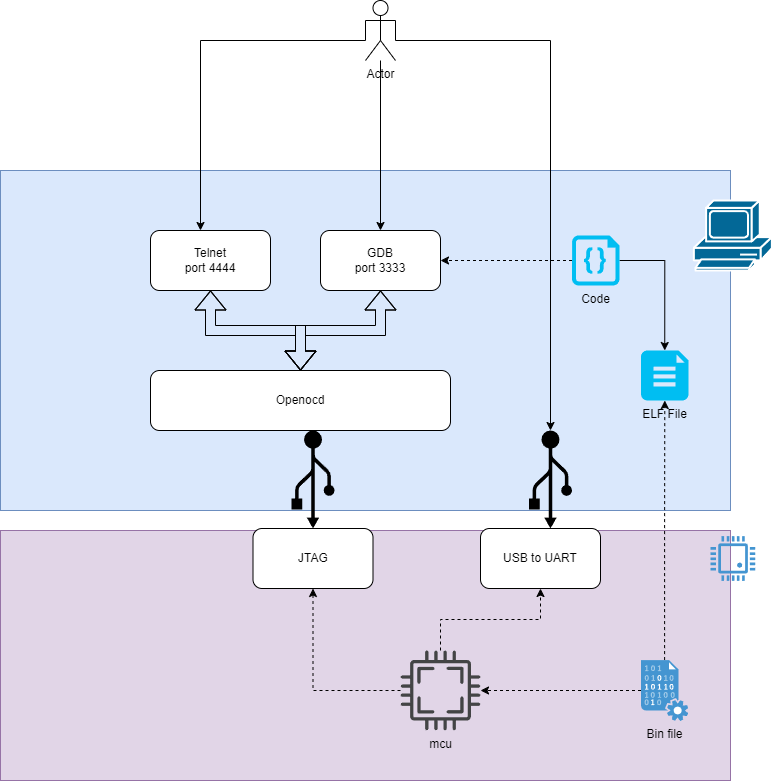

The diagram above was exported from draw.io. Its source (the exported page's mxGraphModel, read from the mxfile embedded in the PNG):
<mxGraphModel dx="1965" dy="2349" grid="1" gridSize="10" guides="1" tooltips="1" connect="1" arrows="1" fold="1" page="1" pageScale="1" pageWidth="827" pageHeight="1169" math="0" shadow="0">
  <root>
    <mxCell id="0" />
    <mxCell id="1" parent="0" />
    <mxCell id="v1fxblB3LPm_SgTxEYyR-16" value="" style="rounded=0;whiteSpace=wrap;html=1;fillColor=#e1d5e7;strokeColor=#9673a6;" vertex="1" parent="1">
      <mxGeometry x="80" y="500" width="730" height="250" as="geometry" />
    </mxCell>
    <mxCell id="v1fxblB3LPm_SgTxEYyR-18" value="" style="rounded=0;whiteSpace=wrap;html=1;fillColor=#dae8fc;strokeColor=#6c8ebf;" vertex="1" parent="1">
      <mxGeometry x="80" y="140" width="730" height="340" as="geometry" />
    </mxCell>
    <mxCell id="v1fxblB3LPm_SgTxEYyR-7" style="edgeStyle=orthogonalEdgeStyle;shape=flexArrow;rounded=0;orthogonalLoop=1;jettySize=auto;html=1;entryX=0.5;entryY=0;entryDx=0;entryDy=0;strokeColor=default;startArrow=block;" edge="1" parent="1" source="v1fxblB3LPm_SgTxEYyR-1" target="v1fxblB3LPm_SgTxEYyR-3">
      <mxGeometry relative="1" as="geometry" />
    </mxCell>
    <mxCell id="v1fxblB3LPm_SgTxEYyR-23" style="edgeStyle=orthogonalEdgeStyle;rounded=0;orthogonalLoop=1;jettySize=auto;html=1;strokeColor=default;startArrow=classic;entryX=0;entryY=0.3333333333333333;entryDx=0;entryDy=0;entryPerimeter=0;startFill=1;endArrow=none;endFill=0;" edge="1" parent="1" source="v1fxblB3LPm_SgTxEYyR-1" target="v1fxblB3LPm_SgTxEYyR-22">
      <mxGeometry relative="1" as="geometry">
        <mxPoint x="290" y="-10" as="targetPoint" />
        <Array as="points">
          <mxPoint x="280" y="10" />
          <mxPoint x="445" y="10" />
        </Array>
      </mxGeometry>
    </mxCell>
    <mxCell id="v1fxblB3LPm_SgTxEYyR-1" value="Telnet&lt;br&gt;port 4444" style="rounded=1;whiteSpace=wrap;html=1;" vertex="1" parent="1">
      <mxGeometry x="230" y="200" width="120" height="60" as="geometry" />
    </mxCell>
    <mxCell id="v1fxblB3LPm_SgTxEYyR-5" style="edgeStyle=orthogonalEdgeStyle;rounded=0;orthogonalLoop=1;jettySize=auto;html=1;entryX=0.5;entryY=0;entryDx=0;entryDy=0;strokeColor=none;anchorPointDirection=1;shape=flexArrow;" edge="1" parent="1" source="v1fxblB3LPm_SgTxEYyR-2" target="v1fxblB3LPm_SgTxEYyR-3">
      <mxGeometry relative="1" as="geometry" />
    </mxCell>
    <mxCell id="v1fxblB3LPm_SgTxEYyR-6" style="edgeStyle=orthogonalEdgeStyle;shape=flexArrow;rounded=0;orthogonalLoop=1;jettySize=auto;html=1;entryX=0.5;entryY=0;entryDx=0;entryDy=0;strokeColor=default;startArrow=block;" edge="1" parent="1" source="v1fxblB3LPm_SgTxEYyR-2" target="v1fxblB3LPm_SgTxEYyR-3">
      <mxGeometry relative="1" as="geometry" />
    </mxCell>
    <mxCell id="v1fxblB3LPm_SgTxEYyR-2" value="GDB&lt;br&gt;port 3333" style="rounded=1;whiteSpace=wrap;html=1;" vertex="1" parent="1">
      <mxGeometry x="400" y="200" width="120" height="60" as="geometry" />
    </mxCell>
    <mxCell id="v1fxblB3LPm_SgTxEYyR-3" value="Openocd" style="rounded=1;whiteSpace=wrap;html=1;" vertex="1" parent="1">
      <mxGeometry x="230" y="340" width="300" height="60" as="geometry" />
    </mxCell>
    <mxCell id="v1fxblB3LPm_SgTxEYyR-12" value="" style="shape=mxgraph.signs.tech.usb;html=1;pointerEvents=1;fillColor=#000000;strokeColor=none;verticalLabelPosition=bottom;verticalAlign=top;align=center;rotation=-180;" vertex="1" parent="1">
      <mxGeometry x="371" y="400" width="43" height="98" as="geometry" />
    </mxCell>
    <mxCell id="v1fxblB3LPm_SgTxEYyR-13" value="" style="shape=mxgraph.signs.tech.usb;html=1;pointerEvents=1;fillColor=#000000;strokeColor=none;verticalLabelPosition=bottom;verticalAlign=top;align=center;rotation=-180;" vertex="1" parent="1">
      <mxGeometry x="608.5" y="400" width="43" height="98" as="geometry" />
    </mxCell>
    <mxCell id="v1fxblB3LPm_SgTxEYyR-14" value="USB to UART" style="rounded=1;whiteSpace=wrap;html=1;" vertex="1" parent="1">
      <mxGeometry x="560" y="498" width="120" height="60" as="geometry" />
    </mxCell>
    <mxCell id="v1fxblB3LPm_SgTxEYyR-15" value="" style="shape=mxgraph.cisco.computers_and_peripherals.pc;html=1;pointerEvents=1;dashed=0;fillColor=#036897;strokeColor=#ffffff;strokeWidth=2;verticalLabelPosition=bottom;verticalAlign=top;align=center;outlineConnect=0;" vertex="1" parent="1">
      <mxGeometry x="773.4" y="170" width="78" height="70" as="geometry" />
    </mxCell>
    <mxCell id="v1fxblB3LPm_SgTxEYyR-19" style="edgeStyle=orthogonalEdgeStyle;shape=flexArrow;rounded=0;orthogonalLoop=1;jettySize=auto;html=1;exitX=0.5;exitY=1;exitDx=0;exitDy=0;strokeColor=default;startArrow=block;" edge="1" parent="1" source="v1fxblB3LPm_SgTxEYyR-18" target="v1fxblB3LPm_SgTxEYyR-18">
      <mxGeometry relative="1" as="geometry" />
    </mxCell>
    <mxCell id="v1fxblB3LPm_SgTxEYyR-21" value="JTAG" style="rounded=1;whiteSpace=wrap;html=1;" vertex="1" parent="1">
      <mxGeometry x="332.5" y="498" width="120" height="60" as="geometry" />
    </mxCell>
    <mxCell id="v1fxblB3LPm_SgTxEYyR-24" style="edgeStyle=orthogonalEdgeStyle;rounded=0;orthogonalLoop=1;jettySize=auto;html=1;strokeColor=default;startArrow=none;startFill=0;" edge="1" parent="1" source="v1fxblB3LPm_SgTxEYyR-22" target="v1fxblB3LPm_SgTxEYyR-2">
      <mxGeometry relative="1" as="geometry" />
    </mxCell>
    <mxCell id="v1fxblB3LPm_SgTxEYyR-25" style="edgeStyle=orthogonalEdgeStyle;rounded=0;orthogonalLoop=1;jettySize=auto;html=1;strokeColor=default;startArrow=none;startFill=0;endArrow=classic;endFill=1;exitX=1;exitY=0.3333333333333333;exitDx=0;exitDy=0;exitPerimeter=0;" edge="1" parent="1" source="v1fxblB3LPm_SgTxEYyR-22" target="v1fxblB3LPm_SgTxEYyR-13">
      <mxGeometry relative="1" as="geometry">
        <Array as="points">
          <mxPoint x="475" y="10" />
          <mxPoint x="630" y="10" />
        </Array>
      </mxGeometry>
    </mxCell>
    <mxCell id="v1fxblB3LPm_SgTxEYyR-22" value="Actor" style="shape=umlActor;verticalLabelPosition=bottom;verticalAlign=top;html=1;outlineConnect=0;" vertex="1" parent="1">
      <mxGeometry x="445" y="-30" width="30" height="60" as="geometry" />
    </mxCell>
    <mxCell id="v1fxblB3LPm_SgTxEYyR-32" style="edgeStyle=orthogonalEdgeStyle;rounded=0;orthogonalLoop=1;jettySize=auto;html=1;entryX=0.5;entryY=0;entryDx=0;entryDy=0;entryPerimeter=0;strokeColor=default;startArrow=none;startFill=0;endArrow=classic;endFill=1;" edge="1" parent="1" source="v1fxblB3LPm_SgTxEYyR-27" target="v1fxblB3LPm_SgTxEYyR-30">
      <mxGeometry relative="1" as="geometry" />
    </mxCell>
    <mxCell id="v1fxblB3LPm_SgTxEYyR-36" style="edgeStyle=orthogonalEdgeStyle;rounded=0;orthogonalLoop=1;jettySize=auto;html=1;entryX=1;entryY=0.5;entryDx=0;entryDy=0;dashed=1;strokeColor=default;startArrow=none;startFill=0;endArrow=classic;endFill=1;" edge="1" parent="1" source="v1fxblB3LPm_SgTxEYyR-27" target="v1fxblB3LPm_SgTxEYyR-2">
      <mxGeometry relative="1" as="geometry" />
    </mxCell>
    <mxCell id="v1fxblB3LPm_SgTxEYyR-27" value="Code" style="verticalLabelPosition=bottom;html=1;verticalAlign=top;align=center;strokeColor=none;fillColor=#00BEF2;shape=mxgraph.azure.code_file;pointerEvents=1;" vertex="1" parent="1">
      <mxGeometry x="651.5" y="205" width="47.5" height="50" as="geometry" />
    </mxCell>
    <mxCell id="v1fxblB3LPm_SgTxEYyR-34" style="edgeStyle=orthogonalEdgeStyle;rounded=0;orthogonalLoop=1;jettySize=auto;html=1;dashed=1;strokeColor=default;startArrow=none;startFill=0;endArrow=classic;endFill=1;" edge="1" parent="1" source="v1fxblB3LPm_SgTxEYyR-29" target="v1fxblB3LPm_SgTxEYyR-30">
      <mxGeometry relative="1" as="geometry" />
    </mxCell>
    <mxCell id="v1fxblB3LPm_SgTxEYyR-39" style="edgeStyle=orthogonalEdgeStyle;rounded=0;orthogonalLoop=1;jettySize=auto;html=1;dashed=1;strokeColor=default;startArrow=none;startFill=0;endArrow=classic;endFill=1;" edge="1" parent="1" source="v1fxblB3LPm_SgTxEYyR-29" target="v1fxblB3LPm_SgTxEYyR-38">
      <mxGeometry relative="1" as="geometry" />
    </mxCell>
    <mxCell id="v1fxblB3LPm_SgTxEYyR-29" value="Bin file" style="shadow=0;dashed=0;html=1;strokeColor=none;fillColor=#4495D1;labelPosition=center;verticalLabelPosition=bottom;verticalAlign=top;align=center;outlineConnect=0;shape=mxgraph.veeam.data_file;" vertex="1" parent="1">
      <mxGeometry x="720.5" y="629.6" width="47.2" height="60.8" as="geometry" />
    </mxCell>
    <mxCell id="v1fxblB3LPm_SgTxEYyR-30" value="ELF File" style="verticalLabelPosition=bottom;html=1;verticalAlign=top;align=center;strokeColor=none;fillColor=#00BEF2;shape=mxgraph.azure.file_2;pointerEvents=1;" vertex="1" parent="1">
      <mxGeometry x="720.5" y="320" width="47.5" height="50" as="geometry" />
    </mxCell>
    <mxCell id="v1fxblB3LPm_SgTxEYyR-37" value="" style="pointerEvents=1;shadow=0;dashed=0;html=1;strokeColor=none;fillColor=#4495D1;labelPosition=center;verticalLabelPosition=bottom;verticalAlign=top;align=center;outlineConnect=0;shape=mxgraph.veeam.cpu;" vertex="1" parent="1">
      <mxGeometry x="790" y="505.6" width="44.8" height="44.8" as="geometry" />
    </mxCell>
    <mxCell id="v1fxblB3LPm_SgTxEYyR-40" style="edgeStyle=orthogonalEdgeStyle;rounded=0;orthogonalLoop=1;jettySize=auto;html=1;dashed=1;strokeColor=default;startArrow=none;startFill=0;endArrow=classic;endFill=1;" edge="1" parent="1" source="v1fxblB3LPm_SgTxEYyR-38" target="v1fxblB3LPm_SgTxEYyR-21">
      <mxGeometry relative="1" as="geometry" />
    </mxCell>
    <mxCell id="v1fxblB3LPm_SgTxEYyR-41" style="edgeStyle=orthogonalEdgeStyle;rounded=0;orthogonalLoop=1;jettySize=auto;html=1;entryX=0.5;entryY=1;entryDx=0;entryDy=0;dashed=1;strokeColor=default;startArrow=none;startFill=0;endArrow=classic;endFill=1;" edge="1" parent="1" source="v1fxblB3LPm_SgTxEYyR-38" target="v1fxblB3LPm_SgTxEYyR-14">
      <mxGeometry relative="1" as="geometry">
        <Array as="points" />
      </mxGeometry>
    </mxCell>
    <mxCell id="v1fxblB3LPm_SgTxEYyR-38" value="mcu" style="sketch=0;pointerEvents=1;shadow=0;dashed=0;html=1;strokeColor=none;fillColor=#434445;aspect=fixed;labelPosition=center;verticalLabelPosition=bottom;verticalAlign=top;align=center;outlineConnect=0;shape=mxgraph.vvd.cpu;" vertex="1" parent="1">
      <mxGeometry x="480" y="620" width="80" height="80" as="geometry" />
    </mxCell>
  </root>
</mxGraphModel>